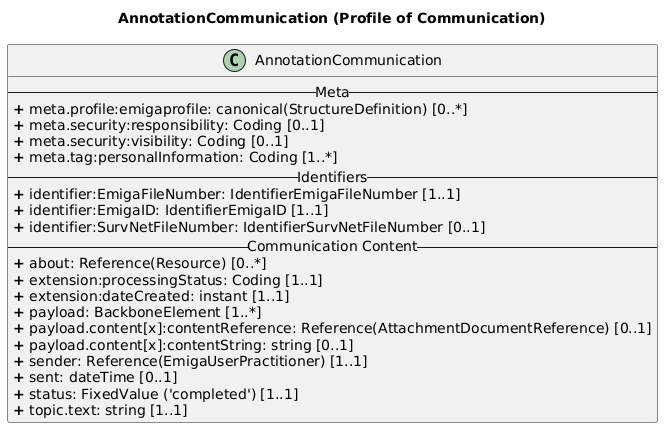

The diagram above was rendered by PlantUML. Its source (embedded in the PNG):
@startuml
skinparam linetype ortho

title AnnotationCommunication (Profile of Communication) 

' Main Class
class AnnotationCommunication{
-- Meta --
<b>+</b> meta.profile:emigaprofile: canonical(StructureDefinition) [0..*]
<b>+</b> meta.security:responsibility: Coding [0..1]
<b>+</b> meta.security:visibility: Coding [0..1]
<b>+</b> meta.tag:personalInformation: Coding [1..*]
-- Identifiers --
<b>+</b> identifier:EmigaFileNumber: IdentifierEmigaFileNumber [1..1]
<b>+</b> identifier:EmigaID: IdentifierEmigaID [1..1]
<b>+</b> identifier:SurvNetFileNumber: IdentifierSurvNetFileNumber [0..1]
-- Communication Content --
<b>+</b> about: Reference(Resource) [0..*] 
<b>+</b> extension:processingStatus: Coding [1..1]
<b>+</b> extension:dateCreated: instant [1..1]
<b>+</b> payload: BackboneElement [1..*]
<b>+</b> payload.content[x]:contentReference: Reference(AttachmentDocumentReference) [0..1]
<b>+</b> payload.content[x]:contentString: string [0..1]
<b>+</b> sender: Reference(EmigaUserPractitioner) [1..1] 
<b>+</b> sent: dateTime [0..1]
<b>+</b> status: FixedValue ('completed') [1..1]
<b>+</b> topic.text: string [1..1] 
}
@enduml